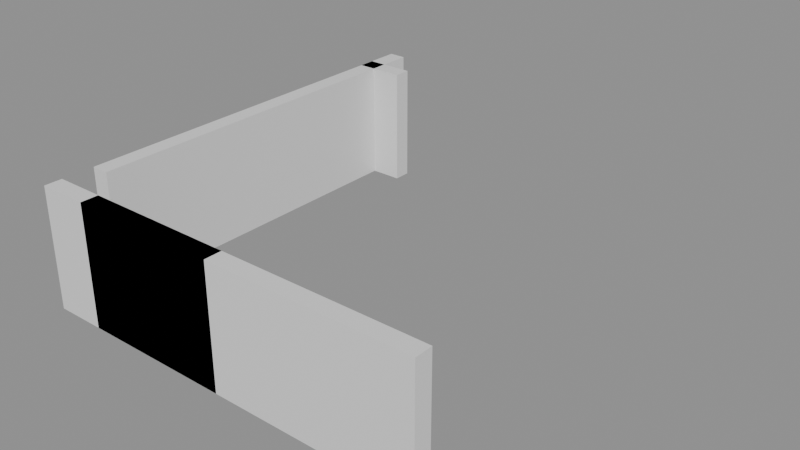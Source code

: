 # Source: building_lego.blend  (saved by Blender 5.0.119; exported with 4.5.12 LTS)
import bpy
from mathutils import Matrix  # noqa: F401  (used for matrix-valued properties, if any)

bpy.ops.wm.read_factory_settings(use_empty=True)
scene = bpy.context.scene
scene.name = 'Scene'

# ---- collections
col_01_paredes_externas = bpy.data.collections.new('01_Paredes_Externas'); scene.collection.children.link(col_01_paredes_externas)

# ---- materials (node trees are filled in below, after node groups)
mat_mat_parede_externa = bpy.data.materials.new('Mat_Parede_Externa')

# ---- material node trees
mat_mat_parede_externa.use_nodes = True; mat_mat_parede_externa.node_tree.nodes.clear()
_N = mat_mat_parede_externa.node_tree.nodes; _L = mat_mat_parede_externa.node_tree.links
n0 = _N.new('ShaderNodeBsdfPrincipled'); n0.name = 'BSDF - Pré-fundamentado'; n0.location = (-200, 100)
n1 = _N.new('ShaderNodeOutputMaterial'); n1.name = 'Saída de material'; n1.location = (200, 100)
_L.new(n0.outputs[0], n1.inputs[0])
n1.is_active_output = True

# ---- meshes
me_bloco_stone_post_4456_352_z0 = bpy.data.meshes.new('Bloco_stone_post_4456_352_z0')
me_bloco_stone_post_4456_352_z0.from_pydata([(-0.5, -0.175, -1.2), (0.5, -0.175, -1.2), (0.5, 0.175, -1.2), (-0.5, 0.175, -1.2), (-0.5, -0.175, 1.2), (0.5, -0.175, 1.2), (0.5, 0.175, 1.2), (-0.5, 0.175, 1.2)], [], [(0, 1, 2, 3), (4, 7, 6, 5), (0, 4, 5, 1), (2, 6, 7, 3), (0, 3, 7, 4), (1, 5, 6, 2)])
me_bloco_stone_post_4456_352_z0.materials.append(mat_mat_parede_externa)
me_bloco_stone_post_4456_352_z0.update()
me_bloco_stone_wall_4457_352_z0 = bpy.data.meshes.new('Bloco_stone_wall_4457_352_z0')
me_bloco_stone_wall_4457_352_z0.from_pydata([(-0.5, -0.175, -1.2), (0.5, -0.175, -1.2), (0.5, 0.175, -1.2), (-0.5, 0.175, -1.2), (-0.5, -0.175, 1.2), (0.5, -0.175, 1.2), (0.5, 0.175, 1.2), (-0.5, 0.175, 1.2)], [], [(0, 1, 2, 3), (4, 7, 6, 5), (0, 4, 5, 1), (2, 6, 7, 3), (0, 3, 7, 4), (1, 5, 6, 2)])
me_bloco_stone_wall_4457_352_z0.materials.append(mat_mat_parede_externa)
me_bloco_stone_wall_4457_352_z0.update()
me_bloco_stone_arch_4457_352_z0 = bpy.data.meshes.new('Bloco_stone_arch_4457_352_z0')
me_bloco_stone_arch_4457_352_z0.from_pydata([(-0.5, -0.175, -1.2), (0.5, -0.175, -1.2), (0.5, 0.175, -1.2), (-0.5, 0.175, -1.2), (-0.5, -0.175, 1.2), (0.5, -0.175, 1.2), (0.5, 0.175, 1.2), (-0.5, 0.175, 1.2)], [], [(0, 1, 2, 3), (4, 7, 6, 5), (0, 4, 5, 1), (2, 6, 7, 3), (0, 3, 7, 4), (1, 5, 6, 2)])
me_bloco_stone_arch_4457_352_z0.materials.append(mat_mat_parede_externa)
me_bloco_stone_arch_4457_352_z0.update()
me_bloco_stone_wall_4458_352_z0 = bpy.data.meshes.new('Bloco_stone_wall_4458_352_z0')
me_bloco_stone_wall_4458_352_z0.from_pydata([(-0.5, -0.175, -1.2), (0.5, -0.175, -1.2), (0.5, 0.175, -1.2), (-0.5, 0.175, -1.2), (-0.5, -0.175, 1.2), (0.5, -0.175, 1.2), (0.5, 0.175, 1.2), (-0.5, 0.175, 1.2)], [], [(0, 1, 2, 3), (4, 7, 6, 5), (0, 4, 5, 1), (2, 6, 7, 3), (0, 3, 7, 4), (1, 5, 6, 2)])
me_bloco_stone_wall_4458_352_z0.materials.append(mat_mat_parede_externa)
me_bloco_stone_wall_4458_352_z0.update()
me_bloco_stone_post_4458_352_z0 = bpy.data.meshes.new('Bloco_stone_post_4458_352_z0')
me_bloco_stone_post_4458_352_z0.from_pydata([(-0.5, -0.175, -1.2), (0.5, -0.175, -1.2), (0.5, 0.175, -1.2), (-0.5, 0.175, -1.2), (-0.5, -0.175, 1.2), (0.5, -0.175, 1.2), (0.5, 0.175, 1.2), (-0.5, 0.175, 1.2)], [], [(0, 1, 2, 3), (4, 7, 6, 5), (0, 4, 5, 1), (2, 6, 7, 3), (0, 3, 7, 4), (1, 5, 6, 2)])
me_bloco_stone_post_4458_352_z0.materials.append(mat_mat_parede_externa)
me_bloco_stone_post_4458_352_z0.update()
me_bloco_stone_wall_4459_352_z0 = bpy.data.meshes.new('Bloco_stone_wall_4459_352_z0')
me_bloco_stone_wall_4459_352_z0.from_pydata([(-0.5, -0.175, -1.2), (0.5, -0.175, -1.2), (0.5, 0.175, -1.2), (-0.5, 0.175, -1.2), (-0.5, -0.175, 1.2), (0.5, -0.175, 1.2), (0.5, 0.175, 1.2), (-0.5, 0.175, 1.2)], [], [(0, 1, 2, 3), (4, 7, 6, 5), (0, 4, 5, 1), (2, 6, 7, 3), (0, 3, 7, 4), (1, 5, 6, 2)])
me_bloco_stone_wall_4459_352_z0.materials.append(mat_mat_parede_externa)
me_bloco_stone_wall_4459_352_z0.update()
me_bloco_stone_arch_4459_352_z0 = bpy.data.meshes.new('Bloco_stone_arch_4459_352_z0')
me_bloco_stone_arch_4459_352_z0.from_pydata([(-0.5, -0.175, -1.2), (0.5, -0.175, -1.2), (0.5, 0.175, -1.2), (-0.5, 0.175, -1.2), (-0.5, -0.175, 1.2), (0.5, -0.175, 1.2), (0.5, 0.175, 1.2), (-0.5, 0.175, 1.2)], [], [(0, 1, 2, 3), (4, 7, 6, 5), (0, 4, 5, 1), (2, 6, 7, 3), (0, 3, 7, 4), (1, 5, 6, 2)])
me_bloco_stone_arch_4459_352_z0.materials.append(mat_mat_parede_externa)
me_bloco_stone_arch_4459_352_z0.update()
me_bloco_stone_wall_4460_352_z0 = bpy.data.meshes.new('Bloco_stone_wall_4460_352_z0')
me_bloco_stone_wall_4460_352_z0.from_pydata([(-0.5, -0.175, -1.2), (0.5, -0.175, -1.2), (0.5, 0.175, -1.2), (-0.5, 0.175, -1.2), (-0.5, -0.175, 1.2), (0.5, -0.175, 1.2), (0.5, 0.175, 1.2), (-0.5, 0.175, 1.2)], [], [(0, 1, 2, 3), (4, 7, 6, 5), (0, 4, 5, 1), (2, 6, 7, 3), (0, 3, 7, 4), (1, 5, 6, 2)])
me_bloco_stone_wall_4460_352_z0.materials.append(mat_mat_parede_externa)
me_bloco_stone_wall_4460_352_z0.update()
me_bloco_stone_wall_4461_352_z0 = bpy.data.meshes.new('Bloco_stone_wall_4461_352_z0')
me_bloco_stone_wall_4461_352_z0.from_pydata([(-0.5, -0.175, -1.2), (0.5, -0.175, -1.2), (0.5, 0.175, -1.2), (-0.5, 0.175, -1.2), (-0.5, -0.175, 1.2), (0.5, -0.175, 1.2), (0.5, 0.175, 1.2), (-0.5, 0.175, 1.2)], [], [(0, 1, 2, 3), (4, 7, 6, 5), (0, 4, 5, 1), (2, 6, 7, 3), (0, 3, 7, 4), (1, 5, 6, 2)])
me_bloco_stone_wall_4461_352_z0.materials.append(mat_mat_parede_externa)
me_bloco_stone_wall_4461_352_z0.update()
me_bloco_stone_wall_4462_352_z0 = bpy.data.meshes.new('Bloco_stone_wall_4462_352_z0')
me_bloco_stone_wall_4462_352_z0.from_pydata([(-0.5, -0.175, -1.2), (0.5, -0.175, -1.2), (0.5, 0.175, -1.2), (-0.5, 0.175, -1.2), (-0.5, -0.175, 1.2), (0.5, -0.175, 1.2), (0.5, 0.175, 1.2), (-0.5, 0.175, 1.2)], [], [(0, 1, 2, 3), (4, 7, 6, 5), (0, 4, 5, 1), (2, 6, 7, 3), (0, 3, 7, 4), (1, 5, 6, 2)])
me_bloco_stone_wall_4462_352_z0.materials.append(mat_mat_parede_externa)
me_bloco_stone_wall_4462_352_z0.update()
me_bloco_stone_wall_4463_352_z0 = bpy.data.meshes.new('Bloco_stone_wall_4463_352_z0')
me_bloco_stone_wall_4463_352_z0.from_pydata([(-0.5, -0.175, -1.2), (0.5, -0.175, -1.2), (0.5, 0.175, -1.2), (-0.5, 0.175, -1.2), (-0.5, -0.175, 1.2), (0.5, -0.175, 1.2), (0.5, 0.175, 1.2), (-0.5, 0.175, 1.2)], [], [(0, 1, 2, 3), (4, 7, 6, 5), (0, 4, 5, 1), (2, 6, 7, 3), (0, 3, 7, 4), (1, 5, 6, 2)])
me_bloco_stone_wall_4463_352_z0.materials.append(mat_mat_parede_externa)
me_bloco_stone_wall_4463_352_z0.update()
me_bloco_stone_wall_4456_360_z0 = bpy.data.meshes.new('Bloco_stone_wall_4456_360_z0')
me_bloco_stone_wall_4456_360_z0.from_pydata([(-0.5, -0.175, -1.2), (0.5, -0.175, -1.2), (0.5, 0.175, -1.2), (-0.5, 0.175, -1.2), (-0.5, -0.175, 1.2), (0.5, -0.175, 1.2), (0.5, 0.175, 1.2), (-0.5, 0.175, 1.2)], [], [(0, 1, 2, 3), (4, 7, 6, 5), (0, 4, 5, 1), (2, 6, 7, 3), (0, 3, 7, 4), (1, 5, 6, 2)])
me_bloco_stone_wall_4456_360_z0.materials.append(mat_mat_parede_externa)
me_bloco_stone_wall_4456_360_z0.update()
me_bloco_stone_wall_4456_353_z0 = bpy.data.meshes.new('Bloco_stone_wall_4456_353_z0')
me_bloco_stone_wall_4456_353_z0.from_pydata([(-0.175, -0.5, -1.2), (0.175, -0.5, -1.2), (0.175, 0.5, -1.2), (-0.175, 0.5, -1.2), (-0.175, -0.5, 1.2), (0.175, -0.5, 1.2), (0.175, 0.5, 1.2), (-0.175, 0.5, 1.2)], [], [(0, 1, 2, 3), (4, 7, 6, 5), (0, 4, 5, 1), (2, 6, 7, 3), (0, 3, 7, 4), (1, 5, 6, 2)])
me_bloco_stone_wall_4456_353_z0.materials.append(mat_mat_parede_externa)
me_bloco_stone_wall_4456_353_z0.update()
me_bloco_stone_wall_4456_354_z0 = bpy.data.meshes.new('Bloco_stone_wall_4456_354_z0')
me_bloco_stone_wall_4456_354_z0.from_pydata([(-0.175, -0.5, -1.2), (0.175, -0.5, -1.2), (0.175, 0.5, -1.2), (-0.175, 0.5, -1.2), (-0.175, -0.5, 1.2), (0.175, -0.5, 1.2), (0.175, 0.5, 1.2), (-0.175, 0.5, 1.2)], [], [(0, 1, 2, 3), (4, 7, 6, 5), (0, 4, 5, 1), (2, 6, 7, 3), (0, 3, 7, 4), (1, 5, 6, 2)])
me_bloco_stone_wall_4456_354_z0.materials.append(mat_mat_parede_externa)
me_bloco_stone_wall_4456_354_z0.update()
me_bloco_stone_wall_4456_355_z0 = bpy.data.meshes.new('Bloco_stone_wall_4456_355_z0')
me_bloco_stone_wall_4456_355_z0.from_pydata([(-0.175, -0.5, -1.2), (0.175, -0.5, -1.2), (0.175, 0.5, -1.2), (-0.175, 0.5, -1.2), (-0.175, -0.5, 1.2), (0.175, -0.5, 1.2), (0.175, 0.5, 1.2), (-0.175, 0.5, 1.2)], [], [(0, 1, 2, 3), (4, 7, 6, 5), (0, 4, 5, 1), (2, 6, 7, 3), (0, 3, 7, 4), (1, 5, 6, 2)])
me_bloco_stone_wall_4456_355_z0.materials.append(mat_mat_parede_externa)
me_bloco_stone_wall_4456_355_z0.update()
me_bloco_stone_wall_4456_356_z0 = bpy.data.meshes.new('Bloco_stone_wall_4456_356_z0')
me_bloco_stone_wall_4456_356_z0.from_pydata([(-0.175, -0.5, -1.2), (0.175, -0.5, -1.2), (0.175, 0.5, -1.2), (-0.175, 0.5, -1.2), (-0.175, -0.5, 1.2), (0.175, -0.5, 1.2), (0.175, 0.5, 1.2), (-0.175, 0.5, 1.2)], [], [(0, 1, 2, 3), (4, 7, 6, 5), (0, 4, 5, 1), (2, 6, 7, 3), (0, 3, 7, 4), (1, 5, 6, 2)])
me_bloco_stone_wall_4456_356_z0.materials.append(mat_mat_parede_externa)
me_bloco_stone_wall_4456_356_z0.update()
me_bloco_stone_wall_4456_357_z0 = bpy.data.meshes.new('Bloco_stone_wall_4456_357_z0')
me_bloco_stone_wall_4456_357_z0.from_pydata([(-0.175, -0.5, -1.2), (0.175, -0.5, -1.2), (0.175, 0.5, -1.2), (-0.175, 0.5, -1.2), (-0.175, -0.5, 1.2), (0.175, -0.5, 1.2), (0.175, 0.5, 1.2), (-0.175, 0.5, 1.2)], [], [(0, 1, 2, 3), (4, 7, 6, 5), (0, 4, 5, 1), (2, 6, 7, 3), (0, 3, 7, 4), (1, 5, 6, 2)])
me_bloco_stone_wall_4456_357_z0.materials.append(mat_mat_parede_externa)
me_bloco_stone_wall_4456_357_z0.update()
me_bloco_stone_wall_4456_358_z0 = bpy.data.meshes.new('Bloco_stone_wall_4456_358_z0')
me_bloco_stone_wall_4456_358_z0.from_pydata([(-0.175, -0.5, -1.2), (0.175, -0.5, -1.2), (0.175, 0.5, -1.2), (-0.175, 0.5, -1.2), (-0.175, -0.5, 1.2), (0.175, -0.5, 1.2), (0.175, 0.5, 1.2), (-0.175, 0.5, 1.2)], [], [(0, 1, 2, 3), (4, 7, 6, 5), (0, 4, 5, 1), (2, 6, 7, 3), (0, 3, 7, 4), (1, 5, 6, 2)])
me_bloco_stone_wall_4456_358_z0.materials.append(mat_mat_parede_externa)
me_bloco_stone_wall_4456_358_z0.update()
me_bloco_stone_wall_4456_359_z0 = bpy.data.meshes.new('Bloco_stone_wall_4456_359_z0')
me_bloco_stone_wall_4456_359_z0.from_pydata([(-0.175, -0.5, -1.2), (0.175, -0.5, -1.2), (0.175, 0.5, -1.2), (-0.175, 0.5, -1.2), (-0.175, -0.5, 1.2), (0.175, -0.5, 1.2), (0.175, 0.5, 1.2), (-0.175, 0.5, 1.2)], [], [(0, 1, 2, 3), (4, 7, 6, 5), (0, 4, 5, 1), (2, 6, 7, 3), (0, 3, 7, 4), (1, 5, 6, 2)])
me_bloco_stone_wall_4456_359_z0.materials.append(mat_mat_parede_externa)
me_bloco_stone_wall_4456_359_z0.update()
me_bloco_stone_wall_4456_360_z0_001 = bpy.data.meshes.new('Bloco_stone_wall_4456_360_z0.001')
me_bloco_stone_wall_4456_360_z0_001.from_pydata([(-0.175, -0.5, -1.2), (0.175, -0.5, -1.2), (0.175, 0.5, -1.2), (-0.175, 0.5, -1.2), (-0.175, -0.5, 1.2), (0.175, -0.5, 1.2), (0.175, 0.5, 1.2), (-0.175, 0.5, 1.2)], [], [(0, 1, 2, 3), (4, 7, 6, 5), (0, 4, 5, 1), (2, 6, 7, 3), (0, 3, 7, 4), (1, 5, 6, 2)])
me_bloco_stone_wall_4456_360_z0_001.materials.append(mat_mat_parede_externa)
me_bloco_stone_wall_4456_360_z0_001.update()

# ---- objects
ob_parede_externa_norte_y352_x4456_4463 = bpy.data.objects.new('Parede_Externa_Norte_Y352_X4456_4463', None)
ob_bloco_stone_post_4456_352_z0 = bpy.data.objects.new('Bloco_stone_post_4456_352_z0', me_bloco_stone_post_4456_352_z0)
ob_bloco_stone_wall_4457_352_z0 = bpy.data.objects.new('Bloco_stone_wall_4457_352_z0', me_bloco_stone_wall_4457_352_z0)
ob_bloco_stone_arch_4457_352_z0 = bpy.data.objects.new('Bloco_stone_arch_4457_352_z0', me_bloco_stone_arch_4457_352_z0)
ob_bloco_stone_wall_4458_352_z0 = bpy.data.objects.new('Bloco_stone_wall_4458_352_z0', me_bloco_stone_wall_4458_352_z0)
ob_bloco_stone_post_4458_352_z0 = bpy.data.objects.new('Bloco_stone_post_4458_352_z0', me_bloco_stone_post_4458_352_z0)
ob_bloco_stone_wall_4459_352_z0 = bpy.data.objects.new('Bloco_stone_wall_4459_352_z0', me_bloco_stone_wall_4459_352_z0)
ob_bloco_stone_arch_4459_352_z0 = bpy.data.objects.new('Bloco_stone_arch_4459_352_z0', me_bloco_stone_arch_4459_352_z0)
ob_bloco_stone_wall_4460_352_z0 = bpy.data.objects.new('Bloco_stone_wall_4460_352_z0', me_bloco_stone_wall_4460_352_z0)
ob_bloco_stone_wall_4461_352_z0 = bpy.data.objects.new('Bloco_stone_wall_4461_352_z0', me_bloco_stone_wall_4461_352_z0)
ob_bloco_stone_wall_4462_352_z0 = bpy.data.objects.new('Bloco_stone_wall_4462_352_z0', me_bloco_stone_wall_4462_352_z0)
ob_bloco_stone_wall_4463_352_z0 = bpy.data.objects.new('Bloco_stone_wall_4463_352_z0', me_bloco_stone_wall_4463_352_z0)
ob_parede_externa_sul_y360_x4456_4456 = bpy.data.objects.new('Parede_Externa_Sul_Y360_X4456_4456', None)
ob_bloco_stone_wall_4456_360_z0 = bpy.data.objects.new('Bloco_stone_wall_4456_360_z0', me_bloco_stone_wall_4456_360_z0)
ob_parede_externa_oeste_x4456_y353_360 = bpy.data.objects.new('Parede_Externa_Oeste_X4456_Y353_360', None)
ob_bloco_stone_wall_4456_353_z0 = bpy.data.objects.new('Bloco_stone_wall_4456_353_z0', me_bloco_stone_wall_4456_353_z0)
ob_bloco_stone_wall_4456_354_z0 = bpy.data.objects.new('Bloco_stone_wall_4456_354_z0', me_bloco_stone_wall_4456_354_z0)
ob_bloco_stone_wall_4456_355_z0 = bpy.data.objects.new('Bloco_stone_wall_4456_355_z0', me_bloco_stone_wall_4456_355_z0)
ob_bloco_stone_wall_4456_356_z0 = bpy.data.objects.new('Bloco_stone_wall_4456_356_z0', me_bloco_stone_wall_4456_356_z0)
ob_bloco_stone_wall_4456_357_z0 = bpy.data.objects.new('Bloco_stone_wall_4456_357_z0', me_bloco_stone_wall_4456_357_z0)
ob_bloco_stone_wall_4456_358_z0 = bpy.data.objects.new('Bloco_stone_wall_4456_358_z0', me_bloco_stone_wall_4456_358_z0)
ob_bloco_stone_wall_4456_359_z0 = bpy.data.objects.new('Bloco_stone_wall_4456_359_z0', me_bloco_stone_wall_4456_359_z0)
ob_bloco_stone_wall_4456_360_z0_001 = bpy.data.objects.new('Bloco_stone_wall_4456_360_z0.001', me_bloco_stone_wall_4456_360_z0_001)

# ---- transforms, parenting, visibility, modifiers, constraints
ob_parede_externa_norte_y352_x4456_4463.location = (0.0, -4.0, 0.0)
ob_parede_externa_norte_y352_x4456_4463.empty_display_type = 'CUBE'
ob_bloco_stone_post_4456_352_z0.parent = ob_parede_externa_norte_y352_x4456_4463
ob_bloco_stone_post_4456_352_z0.matrix_parent_inverse = Matrix(((1.0, -0.0, 0.0, -0.0), (-0.0, 1.0, -0.0, 4.0), (0.0, -0.0, 1.0, -0.0), (-0.0, 0.0, -0.0, 1.0)))
ob_bloco_stone_post_4456_352_z0.location = (-3.5, -4.325, 1.2)
ob_bloco_stone_wall_4457_352_z0.parent = ob_parede_externa_norte_y352_x4456_4463
ob_bloco_stone_wall_4457_352_z0.matrix_parent_inverse = Matrix(((1.0, -0.0, 0.0, -0.0), (-0.0, 1.0, -0.0, 4.0), (0.0, -0.0, 1.0, -0.0), (-0.0, 0.0, -0.0, 1.0)))
ob_bloco_stone_wall_4457_352_z0.location = (-2.5, -4.325, 1.2)
ob_bloco_stone_arch_4457_352_z0.parent = ob_parede_externa_norte_y352_x4456_4463
ob_bloco_stone_arch_4457_352_z0.matrix_parent_inverse = Matrix(((1.0, -0.0, 0.0, -0.0), (-0.0, 1.0, -0.0, 4.0), (0.0, -0.0, 1.0, -0.0), (-0.0, 0.0, -0.0, 1.0)))
ob_bloco_stone_arch_4457_352_z0.location = (-2.5, -4.325, 1.2)
ob_bloco_stone_wall_4458_352_z0.parent = ob_parede_externa_norte_y352_x4456_4463
ob_bloco_stone_wall_4458_352_z0.matrix_parent_inverse = Matrix(((1.0, -0.0, 0.0, -0.0), (-0.0, 1.0, -0.0, 4.0), (0.0, -0.0, 1.0, -0.0), (-0.0, 0.0, -0.0, 1.0)))
ob_bloco_stone_wall_4458_352_z0.location = (-1.5, -4.325, 1.2)
ob_bloco_stone_post_4458_352_z0.parent = ob_parede_externa_norte_y352_x4456_4463
ob_bloco_stone_post_4458_352_z0.matrix_parent_inverse = Matrix(((1.0, -0.0, 0.0, -0.0), (-0.0, 1.0, -0.0, 4.0), (0.0, -0.0, 1.0, -0.0), (-0.0, 0.0, -0.0, 1.0)))
ob_bloco_stone_post_4458_352_z0.location = (-1.5, -4.325, 1.2)
ob_bloco_stone_wall_4459_352_z0.parent = ob_parede_externa_norte_y352_x4456_4463
ob_bloco_stone_wall_4459_352_z0.matrix_parent_inverse = Matrix(((1.0, -0.0, 0.0, -0.0), (-0.0, 1.0, -0.0, 4.0), (0.0, -0.0, 1.0, -0.0), (-0.0, 0.0, -0.0, 1.0)))
ob_bloco_stone_wall_4459_352_z0.location = (-0.5, -4.325, 1.2)
ob_bloco_stone_arch_4459_352_z0.parent = ob_parede_externa_norte_y352_x4456_4463
ob_bloco_stone_arch_4459_352_z0.matrix_parent_inverse = Matrix(((1.0, -0.0, 0.0, -0.0), (-0.0, 1.0, -0.0, 4.0), (0.0, -0.0, 1.0, -0.0), (-0.0, 0.0, -0.0, 1.0)))
ob_bloco_stone_arch_4459_352_z0.location = (-0.5, -4.325, 1.2)
ob_bloco_stone_wall_4460_352_z0.parent = ob_parede_externa_norte_y352_x4456_4463
ob_bloco_stone_wall_4460_352_z0.matrix_parent_inverse = Matrix(((1.0, -0.0, 0.0, -0.0), (-0.0, 1.0, -0.0, 4.0), (0.0, -0.0, 1.0, -0.0), (-0.0, 0.0, -0.0, 1.0)))
ob_bloco_stone_wall_4460_352_z0.location = (0.5, -4.325, 1.2)
ob_bloco_stone_wall_4461_352_z0.parent = ob_parede_externa_norte_y352_x4456_4463
ob_bloco_stone_wall_4461_352_z0.matrix_parent_inverse = Matrix(((1.0, -0.0, 0.0, -0.0), (-0.0, 1.0, -0.0, 4.0), (0.0, -0.0, 1.0, -0.0), (-0.0, 0.0, -0.0, 1.0)))
ob_bloco_stone_wall_4461_352_z0.location = (1.5, -4.325, 1.2)
ob_bloco_stone_wall_4462_352_z0.parent = ob_parede_externa_norte_y352_x4456_4463
ob_bloco_stone_wall_4462_352_z0.matrix_parent_inverse = Matrix(((1.0, -0.0, 0.0, -0.0), (-0.0, 1.0, -0.0, 4.0), (0.0, -0.0, 1.0, -0.0), (-0.0, 0.0, -0.0, 1.0)))
ob_bloco_stone_wall_4462_352_z0.location = (2.5, -4.325, 1.2)
ob_bloco_stone_wall_4463_352_z0.parent = ob_parede_externa_norte_y352_x4456_4463
ob_bloco_stone_wall_4463_352_z0.matrix_parent_inverse = Matrix(((1.0, -0.0, 0.0, -0.0), (-0.0, 1.0, -0.0, 4.0), (0.0, -0.0, 1.0, -0.0), (-0.0, 0.0, -0.0, 1.0)))
ob_bloco_stone_wall_4463_352_z0.location = (3.5, -4.325, 1.2)
ob_parede_externa_sul_y360_x4456_4456.location = (-3.5, 4.0, 0.0)
ob_parede_externa_sul_y360_x4456_4456.empty_display_type = 'CUBE'
ob_bloco_stone_wall_4456_360_z0.parent = ob_parede_externa_sul_y360_x4456_4456
ob_bloco_stone_wall_4456_360_z0.matrix_parent_inverse = Matrix(((1.0, -0.0, 0.0, 3.5), (-0.0, 1.0, -0.0, -4.0), (0.0, -0.0, 1.0, -0.0), (-0.0, 0.0, -0.0, 1.0)))
ob_bloco_stone_wall_4456_360_z0.location = (-3.5, 3.675, 1.2)
ob_parede_externa_oeste_x4456_y353_360.location = (-3.5, 0.5, 0.0)
ob_parede_externa_oeste_x4456_y353_360.empty_display_type = 'CUBE'
ob_bloco_stone_wall_4456_353_z0.parent = ob_parede_externa_oeste_x4456_y353_360
ob_bloco_stone_wall_4456_353_z0.matrix_parent_inverse = Matrix(((1.0, -0.0, 0.0, 3.5), (-0.0, 1.0, -0.0, -0.5), (0.0, -0.0, 1.0, -0.0), (-0.0, 0.0, -0.0, 1.0)))
ob_bloco_stone_wall_4456_353_z0.location = (-3.825, -3.0, 1.2)
ob_bloco_stone_wall_4456_354_z0.parent = ob_parede_externa_oeste_x4456_y353_360
ob_bloco_stone_wall_4456_354_z0.matrix_parent_inverse = Matrix(((1.0, -0.0, 0.0, 3.5), (-0.0, 1.0, -0.0, -0.5), (0.0, -0.0, 1.0, -0.0), (-0.0, 0.0, -0.0, 1.0)))
ob_bloco_stone_wall_4456_354_z0.location = (-3.825, -2.0, 1.2)
ob_bloco_stone_wall_4456_355_z0.parent = ob_parede_externa_oeste_x4456_y353_360
ob_bloco_stone_wall_4456_355_z0.matrix_parent_inverse = Matrix(((1.0, -0.0, 0.0, 3.5), (-0.0, 1.0, -0.0, -0.5), (0.0, -0.0, 1.0, -0.0), (-0.0, 0.0, -0.0, 1.0)))
ob_bloco_stone_wall_4456_355_z0.location = (-3.825, -1.0, 1.2)
ob_bloco_stone_wall_4456_356_z0.parent = ob_parede_externa_oeste_x4456_y353_360
ob_bloco_stone_wall_4456_356_z0.matrix_parent_inverse = Matrix(((1.0, -0.0, 0.0, 3.5), (-0.0, 1.0, -0.0, -0.5), (0.0, -0.0, 1.0, -0.0), (-0.0, 0.0, -0.0, 1.0)))
ob_bloco_stone_wall_4456_356_z0.location = (-3.825, 0.0, 1.2)
ob_bloco_stone_wall_4456_357_z0.parent = ob_parede_externa_oeste_x4456_y353_360
ob_bloco_stone_wall_4456_357_z0.matrix_parent_inverse = Matrix(((1.0, -0.0, 0.0, 3.5), (-0.0, 1.0, -0.0, -0.5), (0.0, -0.0, 1.0, -0.0), (-0.0, 0.0, -0.0, 1.0)))
ob_bloco_stone_wall_4456_357_z0.location = (-3.825, 1.0, 1.2)
ob_bloco_stone_wall_4456_358_z0.parent = ob_parede_externa_oeste_x4456_y353_360
ob_bloco_stone_wall_4456_358_z0.matrix_parent_inverse = Matrix(((1.0, -0.0, 0.0, 3.5), (-0.0, 1.0, -0.0, -0.5), (0.0, -0.0, 1.0, -0.0), (-0.0, 0.0, -0.0, 1.0)))
ob_bloco_stone_wall_4456_358_z0.location = (-3.825, 2.0, 1.2)
ob_bloco_stone_wall_4456_359_z0.parent = ob_parede_externa_oeste_x4456_y353_360
ob_bloco_stone_wall_4456_359_z0.matrix_parent_inverse = Matrix(((1.0, -0.0, 0.0, 3.5), (-0.0, 1.0, -0.0, -0.5), (0.0, -0.0, 1.0, -0.0), (-0.0, 0.0, -0.0, 1.0)))
ob_bloco_stone_wall_4456_359_z0.location = (-3.825, 3.0, 1.2)
ob_bloco_stone_wall_4456_360_z0_001.parent = ob_parede_externa_oeste_x4456_y353_360
ob_bloco_stone_wall_4456_360_z0_001.matrix_parent_inverse = Matrix(((1.0, -0.0, 0.0, 3.5), (-0.0, 1.0, -0.0, -0.5), (0.0, -0.0, 1.0, -0.0), (-0.0, 0.0, -0.0, 1.0)))
ob_bloco_stone_wall_4456_360_z0_001.location = (-3.825, 4.0, 1.2)

# ---- collection membership
col_01_paredes_externas.objects.link(ob_parede_externa_norte_y352_x4456_4463)
col_01_paredes_externas.objects.link(ob_bloco_stone_post_4456_352_z0)
col_01_paredes_externas.objects.link(ob_bloco_stone_wall_4457_352_z0)
col_01_paredes_externas.objects.link(ob_bloco_stone_arch_4457_352_z0)
col_01_paredes_externas.objects.link(ob_bloco_stone_wall_4458_352_z0)
col_01_paredes_externas.objects.link(ob_bloco_stone_post_4458_352_z0)
col_01_paredes_externas.objects.link(ob_bloco_stone_wall_4459_352_z0)
col_01_paredes_externas.objects.link(ob_bloco_stone_arch_4459_352_z0)
col_01_paredes_externas.objects.link(ob_bloco_stone_wall_4460_352_z0)
col_01_paredes_externas.objects.link(ob_bloco_stone_wall_4461_352_z0)
col_01_paredes_externas.objects.link(ob_bloco_stone_wall_4462_352_z0)
col_01_paredes_externas.objects.link(ob_bloco_stone_wall_4463_352_z0)
col_01_paredes_externas.objects.link(ob_parede_externa_sul_y360_x4456_4456)
col_01_paredes_externas.objects.link(ob_bloco_stone_wall_4456_360_z0)
col_01_paredes_externas.objects.link(ob_parede_externa_oeste_x4456_y353_360)
col_01_paredes_externas.objects.link(ob_bloco_stone_wall_4456_353_z0)
col_01_paredes_externas.objects.link(ob_bloco_stone_wall_4456_354_z0)
col_01_paredes_externas.objects.link(ob_bloco_stone_wall_4456_355_z0)
col_01_paredes_externas.objects.link(ob_bloco_stone_wall_4456_356_z0)
col_01_paredes_externas.objects.link(ob_bloco_stone_wall_4456_357_z0)
col_01_paredes_externas.objects.link(ob_bloco_stone_wall_4456_358_z0)
col_01_paredes_externas.objects.link(ob_bloco_stone_wall_4456_359_z0)
col_01_paredes_externas.objects.link(ob_bloco_stone_wall_4456_360_z0_001)

# ---- scene / render settings (as saved in the file)
scene.frame_start = 1; scene.frame_end = 250; scene.frame_set(1)
scene.render.engine = 'BLENDER_EEVEE_NEXT'
scene.render.bake_bias = 0.0
scene.render.bake_samples = 0
scene.cycles.sampling_pattern = 'TABULATED_SOBOL'
scene.eevee.use_volume_custom_range = False
bpy.context.view_layer.update()

# ---- added for rendering (the .blend has no active camera and no usable light): camera, sun + grey world if the file has none
cam_auto = bpy.data.cameras.new('AutoCamera')
cam_auto.lens = 50.0
cam_auto.sensor_width = 36.0
cam_auto.clip_end = 1000.0
ob_auto_camera = bpy.data.objects.new('AutoCamera', cam_auto)
scene.collection.objects.link(ob_auto_camera)
ob_auto_camera.location = (11.3603, -13.6324, 10.2882)
ob_auto_camera.rotation_euler = (1.09748, -7.21219e-08, 0.694738)
scene.camera = ob_auto_camera
light_auto_sun = bpy.data.lights.new('AutoSun', 'SUN')
light_auto_sun.energy = 3.0
light_auto_sun.angle = 0.0523599
ob_auto_sun = bpy.data.objects.new('AutoSun', light_auto_sun)
scene.collection.objects.link(ob_auto_sun)
ob_auto_sun.rotation_euler = (0.872665, 0.174533, 0.523599)
if scene.world is None:
    world_auto = bpy.data.worlds.new('AutoWorld')
    world_auto.color = (0.3, 0.3, 0.3)
    scene.world = world_auto
bpy.context.view_layer.update()
